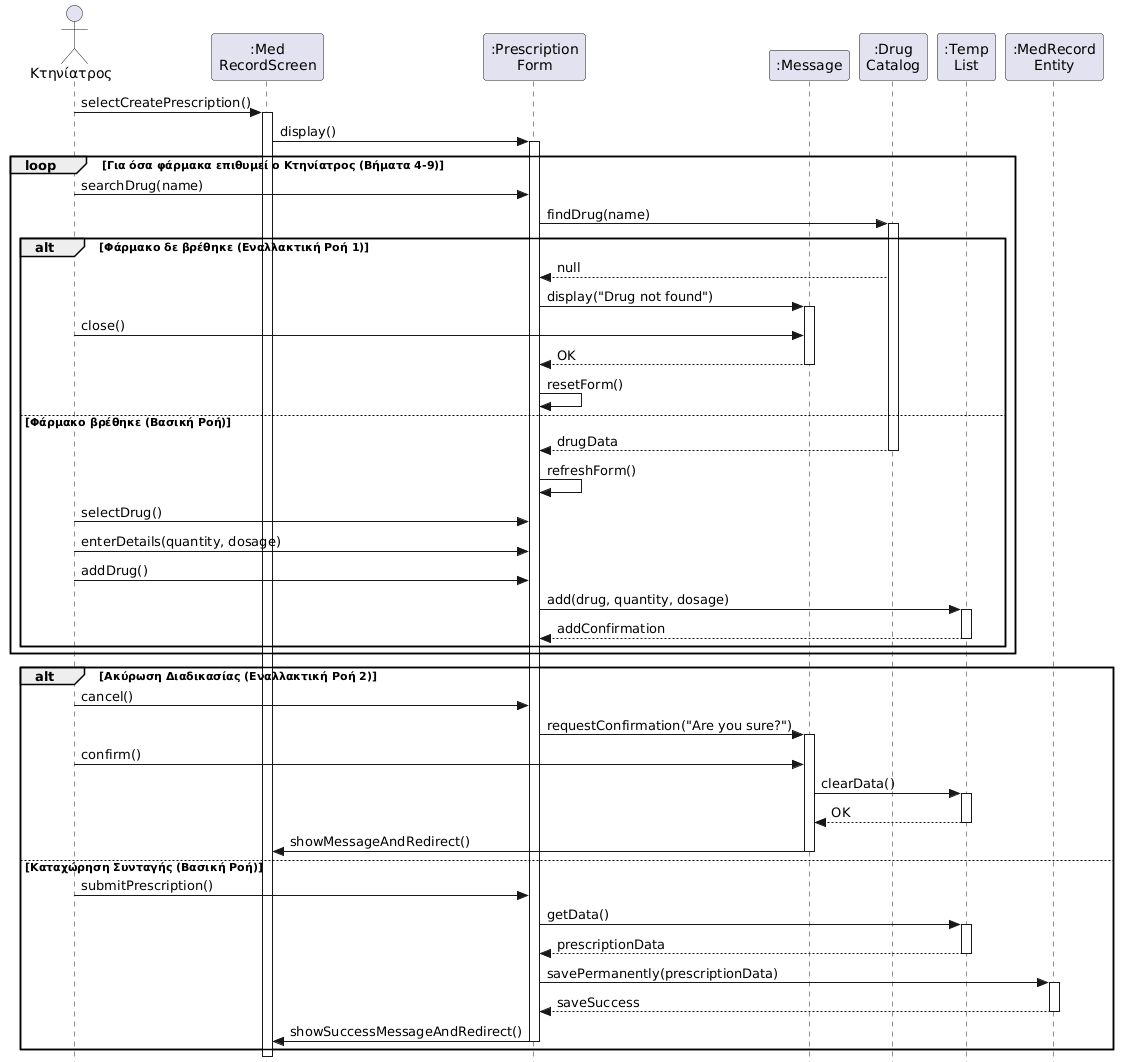

The diagram above was rendered by PlantUML. Its source (embedded in the PNG):
@startuml
skinparam style strictuml
actor "Κτηνίατρος" as Vet

participant ":Med\nRecordScreen" as MedRecordScreen
participant ":Prescription\nForm" as PrescriptionForm
participant ":Message" as Msg
participant ":Drug\nCatalog" as DrugCatalog
participant ":Temp\nList" as TempList
participant ":MedRecord\nEntity" as MedRecordEntity

Vet -> MedRecordScreen : selectCreatePrescription()
activate MedRecordScreen

MedRecordScreen -> PrescriptionForm : display()
activate PrescriptionForm

loop Για όσα φάρμακα επιθυμεί ο Κτηνίατρος (Βήματα 4-9)
    Vet -> PrescriptionForm : searchDrug(name)
    PrescriptionForm -> DrugCatalog : findDrug(name)
    activate DrugCatalog
    
    alt Φάρμακο δε βρέθηκε (Εναλλακτική Ροή 1)
        DrugCatalog --> PrescriptionForm : null
        PrescriptionForm -> Msg : display("Drug not found")
        activate Msg
        Vet -> Msg : close()
        Msg --> PrescriptionForm : OK
        deactivate Msg
        PrescriptionForm -> PrescriptionForm : resetForm()
        
    else Φάρμακο βρέθηκε (Βασική Ροή)
        DrugCatalog --> PrescriptionForm : drugData
        deactivate DrugCatalog
        PrescriptionForm -> PrescriptionForm : refreshForm()
        
        Vet -> PrescriptionForm : selectDrug()
        Vet -> PrescriptionForm : enterDetails(quantity, dosage)
        Vet -> PrescriptionForm : addDrug()
        
        PrescriptionForm -> TempList : add(drug, quantity, dosage)
        activate TempList
        TempList --> PrescriptionForm : addConfirmation
        deactivate TempList
    end
end

alt Ακύρωση Διαδικασίας (Εναλλακτική Ροή 2)
    Vet -> PrescriptionForm : cancel()
    PrescriptionForm -> Msg : requestConfirmation("Are you sure?")
    activate Msg
    Vet -> Msg : confirm()
    Msg -> TempList : clearData()
    activate TempList
    TempList --> Msg : OK
    deactivate TempList
    Msg -> MedRecordScreen : showMessageAndRedirect()
    deactivate Msg
    
else Καταχώρηση Συνταγής (Βασική Ροή)
    Vet -> PrescriptionForm : submitPrescription()
    PrescriptionForm -> TempList : getData()
    activate TempList
    TempList --> PrescriptionForm : prescriptionData
    deactivate TempList
    
    PrescriptionForm -> MedRecordEntity : savePermanently(prescriptionData)
    activate MedRecordEntity
    MedRecordEntity --> PrescriptionForm : saveSuccess
    deactivate MedRecordEntity
    
    PrescriptionForm -> MedRecordScreen : showSuccessMessageAndRedirect()
    deactivate PrescriptionForm
end
deactivate MedRecordScreen
@enduml